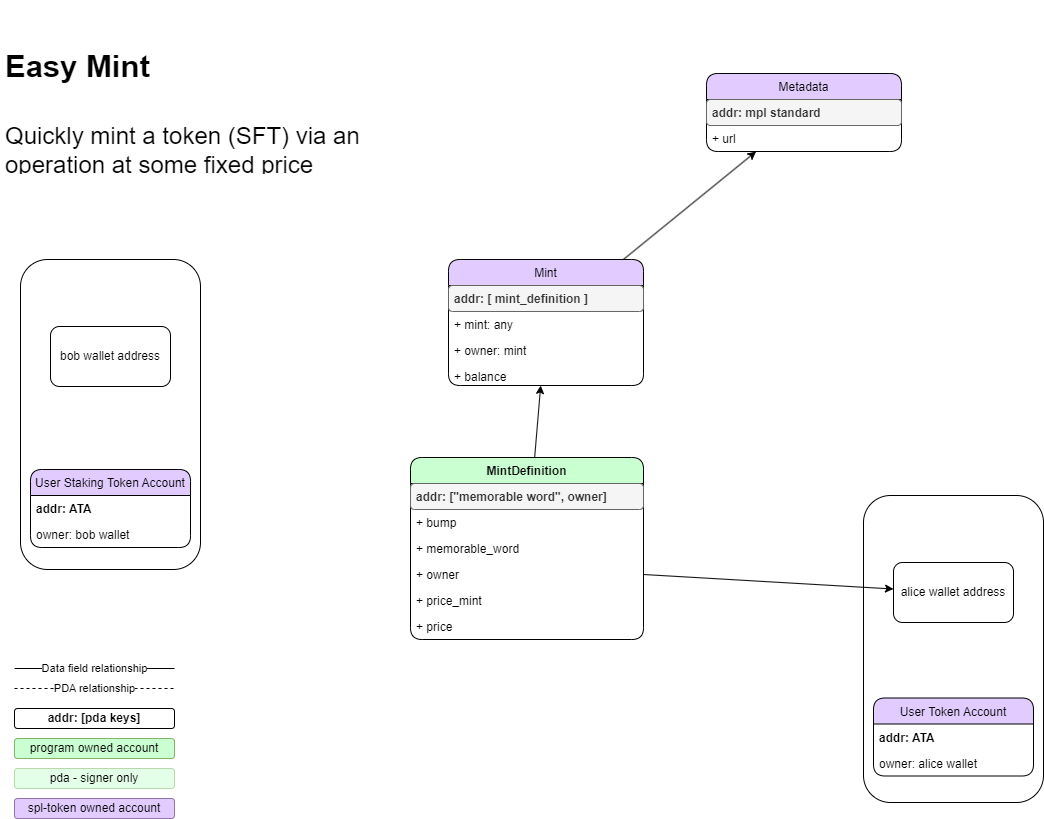

The diagram above was exported from draw.io. Its source (the exported page's mxGraphModel, read from the mxfile embedded in the PNG):
<mxGraphModel dx="2510" dy="1223" grid="0" gridSize="10" guides="1" tooltips="1" connect="1" arrows="1" fold="1" page="1" pageScale="1" pageWidth="1100" pageHeight="850" background="#FFFFFF" math="0" shadow="0">
  <root>
    <mxCell id="0" />
    <mxCell id="1" parent="0" />
    <mxCell id="0BA0G9iQ4xieSfGSE1BP-89" value="program owned account" style="rounded=1;whiteSpace=wrap;html=1;strokeColor=#82b366;fillColor=#C9FFD1;" parent="1" vertex="1">
      <mxGeometry x="-1072" y="740" width="160" height="20" as="geometry" />
    </mxCell>
    <mxCell id="0BA0G9iQ4xieSfGSE1BP-90" value="spl-token owned account" style="rounded=1;whiteSpace=wrap;html=1;strokeColor=#9673a6;fillColor=#E2CCFF;" parent="1" vertex="1">
      <mxGeometry x="-1072" y="800" width="160" height="20" as="geometry" />
    </mxCell>
    <mxCell id="0BA0G9iQ4xieSfGSE1BP-100" value="pda - signer only" style="rounded=1;whiteSpace=wrap;html=1;strokeColor=#82b366;fillColor=#C9FFD1;opacity=50;" parent="1" vertex="1">
      <mxGeometry x="-1072" y="770" width="160" height="20" as="geometry" />
    </mxCell>
    <mxCell id="R6ZFmRTsBVkU_AfDzacp-51" value="addr: [pda keys]" style="rounded=1;whiteSpace=wrap;html=1;fontStyle=1;" parent="1" vertex="1">
      <mxGeometry x="-1072" y="710" width="160" height="20" as="geometry" />
    </mxCell>
    <mxCell id="R6ZFmRTsBVkU_AfDzacp-52" value="PDA relationship" style="edgeStyle=none;rounded=1;orthogonalLoop=1;jettySize=auto;html=1;dashed=1;startArrow=none;startFill=0;endArrow=none;endFill=0;strokeColor=default;" parent="1" edge="1">
      <mxGeometry relative="1" as="geometry">
        <mxPoint x="-1072" y="690" as="sourcePoint" />
        <mxPoint x="-912" y="690" as="targetPoint" />
      </mxGeometry>
    </mxCell>
    <mxCell id="R6ZFmRTsBVkU_AfDzacp-53" value="Data field relationship" style="edgeStyle=none;rounded=1;orthogonalLoop=1;jettySize=auto;html=1;startArrow=none;startFill=0;endArrow=none;endFill=0;strokeColor=default;" parent="1" edge="1">
      <mxGeometry relative="1" as="geometry">
        <mxPoint x="-1072" y="670" as="sourcePoint" />
        <mxPoint x="-912" y="670" as="targetPoint" />
      </mxGeometry>
    </mxCell>
    <mxCell id="PoKfgTpjI7DDqX9cBAcy-12" style="rounded=0;orthogonalLoop=1;jettySize=auto;html=1;fontSize=31;" edge="1" parent="1" source="WFfSNPYYD2JWQYLJzGzY-1" target="PoKfgTpjI7DDqX9cBAcy-2">
      <mxGeometry relative="1" as="geometry" />
    </mxCell>
    <mxCell id="WFfSNPYYD2JWQYLJzGzY-1" value="MintDefinition" style="swimlane;fontStyle=1;childLayout=stackLayout;horizontal=1;startSize=26;fillColor=#C9FFD1;horizontalStack=0;resizeParent=1;resizeParentMax=0;resizeLast=0;collapsible=1;marginBottom=0;rounded=1;" parent="1" vertex="1">
      <mxGeometry x="-676" y="459" width="233" height="182" as="geometry" />
    </mxCell>
    <mxCell id="WFfSNPYYD2JWQYLJzGzY-2" value="addr: [&quot;memorable word&quot;, owner]" style="text;strokeColor=#666666;fillColor=#f5f5f5;align=left;verticalAlign=top;spacingLeft=4;spacingRight=4;overflow=hidden;rotatable=0;points=[[0,0.5],[1,0.5]];portConstraint=eastwest;fontStyle=1;fontColor=#333333;rounded=1;" parent="WFfSNPYYD2JWQYLJzGzY-1" vertex="1">
      <mxGeometry y="26" width="233" height="26" as="geometry" />
    </mxCell>
    <mxCell id="WFfSNPYYD2JWQYLJzGzY-7" value="+ bump" style="text;strokeColor=none;fillColor=none;align=left;verticalAlign=top;spacingLeft=4;spacingRight=4;overflow=hidden;rotatable=0;points=[[0,0.5],[1,0.5]];portConstraint=eastwest;rounded=1;" parent="WFfSNPYYD2JWQYLJzGzY-1" vertex="1">
      <mxGeometry y="52" width="233" height="26" as="geometry" />
    </mxCell>
    <mxCell id="PoKfgTpjI7DDqX9cBAcy-13" value="+ memorable_word" style="text;strokeColor=none;fillColor=none;align=left;verticalAlign=top;spacingLeft=4;spacingRight=4;overflow=hidden;rotatable=0;points=[[0,0.5],[1,0.5]];portConstraint=eastwest;rounded=1;" vertex="1" parent="WFfSNPYYD2JWQYLJzGzY-1">
      <mxGeometry y="78" width="233" height="26" as="geometry" />
    </mxCell>
    <mxCell id="WFfSNPYYD2JWQYLJzGzY-19" value="+ owner" style="text;strokeColor=none;fillColor=none;align=left;verticalAlign=top;spacingLeft=4;spacingRight=4;overflow=hidden;rotatable=0;points=[[0,0.5],[1,0.5]];portConstraint=eastwest;rounded=1;" parent="WFfSNPYYD2JWQYLJzGzY-1" vertex="1">
      <mxGeometry y="104" width="233" height="26" as="geometry" />
    </mxCell>
    <mxCell id="PoKfgTpjI7DDqX9cBAcy-15" value="+ price_mint" style="text;strokeColor=none;fillColor=none;align=left;verticalAlign=top;spacingLeft=4;spacingRight=4;overflow=hidden;rotatable=0;points=[[0,0.5],[1,0.5]];portConstraint=eastwest;rounded=1;" vertex="1" parent="WFfSNPYYD2JWQYLJzGzY-1">
      <mxGeometry y="130" width="233" height="26" as="geometry" />
    </mxCell>
    <mxCell id="PoKfgTpjI7DDqX9cBAcy-14" value="+ price" style="text;strokeColor=none;fillColor=none;align=left;verticalAlign=top;spacingLeft=4;spacingRight=4;overflow=hidden;rotatable=0;points=[[0,0.5],[1,0.5]];portConstraint=eastwest;rounded=1;" vertex="1" parent="WFfSNPYYD2JWQYLJzGzY-1">
      <mxGeometry y="156" width="233" height="26" as="geometry" />
    </mxCell>
    <mxCell id="WFfSNPYYD2JWQYLJzGzY-8" value="" style="group;rounded=1;" parent="1" vertex="1" connectable="0">
      <mxGeometry x="-223" y="497" width="180" height="307" as="geometry" />
    </mxCell>
    <mxCell id="IhlZJ2NObUeaOsvzoJM1-10" value="" style="rounded=1;whiteSpace=wrap;html=1;" parent="WFfSNPYYD2JWQYLJzGzY-8" vertex="1">
      <mxGeometry width="180" height="307" as="geometry" />
    </mxCell>
    <mxCell id="IhlZJ2NObUeaOsvzoJM1-11" value="alice wallet address" style="rounded=1;whiteSpace=wrap;html=1;" parent="WFfSNPYYD2JWQYLJzGzY-8" vertex="1">
      <mxGeometry x="30" y="67" width="120" height="60" as="geometry" />
    </mxCell>
    <mxCell id="IhlZJ2NObUeaOsvzoJM1-12" value="User Token Account" style="swimlane;fontStyle=0;childLayout=stackLayout;horizontal=1;startSize=26;fillColor=#E2CCFF;horizontalStack=0;resizeParent=1;resizeParentMax=0;resizeLast=0;collapsible=1;marginBottom=0;rounded=1;" parent="WFfSNPYYD2JWQYLJzGzY-8" vertex="1">
      <mxGeometry x="10" y="202.5" width="160" height="78" as="geometry" />
    </mxCell>
    <mxCell id="IhlZJ2NObUeaOsvzoJM1-13" value="addr: ATA" style="text;strokeColor=none;fillColor=none;align=left;verticalAlign=top;spacingLeft=4;spacingRight=4;overflow=hidden;rotatable=0;points=[[0,0.5],[1,0.5]];portConstraint=eastwest;fontStyle=1;rounded=1;" parent="IhlZJ2NObUeaOsvzoJM1-12" vertex="1">
      <mxGeometry y="26" width="160" height="26" as="geometry" />
    </mxCell>
    <mxCell id="IhlZJ2NObUeaOsvzoJM1-14" value="owner: alice wallet" style="text;strokeColor=none;fillColor=none;align=left;verticalAlign=top;spacingLeft=4;spacingRight=4;overflow=hidden;rotatable=0;points=[[0,0.5],[1,0.5]];portConstraint=eastwest;rounded=1;" parent="IhlZJ2NObUeaOsvzoJM1-12" vertex="1">
      <mxGeometry y="52" width="160" height="26" as="geometry" />
    </mxCell>
    <mxCell id="WFfSNPYYD2JWQYLJzGzY-9" value="" style="group;rounded=1;" parent="1" vertex="1" connectable="0">
      <mxGeometry x="-1066" y="261" width="180" height="310" as="geometry" />
    </mxCell>
    <mxCell id="0BA0G9iQ4xieSfGSE1BP-61" value="" style="rounded=1;whiteSpace=wrap;html=1;" parent="WFfSNPYYD2JWQYLJzGzY-9" vertex="1">
      <mxGeometry width="180" height="310" as="geometry" />
    </mxCell>
    <mxCell id="0BA0G9iQ4xieSfGSE1BP-18" value="bob wallet address" style="rounded=1;whiteSpace=wrap;html=1;" parent="WFfSNPYYD2JWQYLJzGzY-9" vertex="1">
      <mxGeometry x="30" y="67" width="120" height="60" as="geometry" />
    </mxCell>
    <mxCell id="0BA0G9iQ4xieSfGSE1BP-30" value="User Staking Token Account" style="swimlane;fontStyle=0;childLayout=stackLayout;horizontal=1;startSize=26;fillColor=#E2CCFF;horizontalStack=0;resizeParent=1;resizeParentMax=0;resizeLast=0;collapsible=1;marginBottom=0;rounded=1;" parent="WFfSNPYYD2JWQYLJzGzY-9" vertex="1">
      <mxGeometry x="10" y="210" width="160" height="78" as="geometry" />
    </mxCell>
    <mxCell id="0BA0G9iQ4xieSfGSE1BP-38" value="addr: ATA" style="text;strokeColor=none;fillColor=none;align=left;verticalAlign=top;spacingLeft=4;spacingRight=4;overflow=hidden;rotatable=0;points=[[0,0.5],[1,0.5]];portConstraint=eastwest;fontStyle=1;rounded=1;" parent="0BA0G9iQ4xieSfGSE1BP-30" vertex="1">
      <mxGeometry y="26" width="160" height="26" as="geometry" />
    </mxCell>
    <mxCell id="0BA0G9iQ4xieSfGSE1BP-31" value="owner: bob wallet" style="text;strokeColor=none;fillColor=none;align=left;verticalAlign=top;spacingLeft=4;spacingRight=4;overflow=hidden;rotatable=0;points=[[0,0.5],[1,0.5]];portConstraint=eastwest;rounded=1;" parent="0BA0G9iQ4xieSfGSE1BP-30" vertex="1">
      <mxGeometry y="52" width="160" height="26" as="geometry" />
    </mxCell>
    <mxCell id="PoKfgTpjI7DDqX9cBAcy-1" value="&lt;h1 style=&quot;&quot;&gt;&lt;font style=&quot;font-size: 31px;&quot;&gt;Easy Mint&lt;/font&gt;&lt;br&gt;&lt;/h1&gt;&lt;p&gt;Quickly mint a token (SFT) via an operation at some fixed price&lt;/p&gt;" style="text;html=1;strokeColor=none;fillColor=none;spacing=5;spacingTop=-20;whiteSpace=wrap;overflow=hidden;rounded=0;fontSize=24;" vertex="1" parent="1">
      <mxGeometry x="-1086" y="12" width="431" height="164" as="geometry" />
    </mxCell>
    <mxCell id="PoKfgTpjI7DDqX9cBAcy-23" style="edgeStyle=none;rounded=0;orthogonalLoop=1;jettySize=auto;html=1;fontSize=31;" edge="1" parent="1" source="PoKfgTpjI7DDqX9cBAcy-2" target="PoKfgTpjI7DDqX9cBAcy-18">
      <mxGeometry relative="1" as="geometry" />
    </mxCell>
    <mxCell id="PoKfgTpjI7DDqX9cBAcy-2" value="Mint" style="swimlane;fontStyle=0;childLayout=stackLayout;horizontal=1;startSize=26;fillColor=#E2CCFF;horizontalStack=0;resizeParent=1;resizeParentMax=0;resizeLast=0;collapsible=1;marginBottom=0;rounded=1;" vertex="1" parent="1">
      <mxGeometry x="-638" y="261" width="195" height="126" as="geometry" />
    </mxCell>
    <mxCell id="PoKfgTpjI7DDqX9cBAcy-3" value="addr: [ mint_definition ]" style="text;strokeColor=#666666;fillColor=#f5f5f5;align=left;verticalAlign=top;spacingLeft=4;spacingRight=4;overflow=hidden;rotatable=0;points=[[0,0.5],[1,0.5]];portConstraint=eastwest;fontStyle=1;fontColor=#333333;rounded=1;" vertex="1" parent="PoKfgTpjI7DDqX9cBAcy-2">
      <mxGeometry y="26" width="195" height="26" as="geometry" />
    </mxCell>
    <mxCell id="PoKfgTpjI7DDqX9cBAcy-4" value="+ mint: any" style="text;strokeColor=none;fillColor=none;align=left;verticalAlign=top;spacingLeft=4;spacingRight=4;overflow=hidden;rotatable=0;points=[[0,0.5],[1,0.5]];portConstraint=eastwest;fontStyle=0;rounded=1;" vertex="1" parent="PoKfgTpjI7DDqX9cBAcy-2">
      <mxGeometry y="52" width="195" height="26" as="geometry" />
    </mxCell>
    <mxCell id="PoKfgTpjI7DDqX9cBAcy-5" value="+ owner: mint" style="text;strokeColor=none;fillColor=none;align=left;verticalAlign=top;spacingLeft=4;spacingRight=4;overflow=hidden;rotatable=0;points=[[0,0.5],[1,0.5]];portConstraint=eastwest;fontStyle=0;rounded=1;" vertex="1" parent="PoKfgTpjI7DDqX9cBAcy-2">
      <mxGeometry y="78" width="195" height="26" as="geometry" />
    </mxCell>
    <mxCell id="PoKfgTpjI7DDqX9cBAcy-6" value="+ balance" style="text;strokeColor=none;fillColor=none;align=left;verticalAlign=top;spacingLeft=4;spacingRight=4;overflow=hidden;rotatable=0;points=[[0,0.5],[1,0.5]];portConstraint=eastwest;fontStyle=0;rounded=1;" vertex="1" parent="PoKfgTpjI7DDqX9cBAcy-2">
      <mxGeometry y="104" width="195" height="22" as="geometry" />
    </mxCell>
    <mxCell id="PoKfgTpjI7DDqX9cBAcy-16" style="edgeStyle=none;rounded=0;orthogonalLoop=1;jettySize=auto;html=1;fontSize=31;exitX=1;exitY=0.5;exitDx=0;exitDy=0;" edge="1" parent="1" source="WFfSNPYYD2JWQYLJzGzY-19" target="IhlZJ2NObUeaOsvzoJM1-11">
      <mxGeometry relative="1" as="geometry" />
    </mxCell>
    <mxCell id="PoKfgTpjI7DDqX9cBAcy-18" value="Metadata" style="swimlane;fontStyle=0;childLayout=stackLayout;horizontal=1;startSize=26;fillColor=#E2CCFF;horizontalStack=0;resizeParent=1;resizeParentMax=0;resizeLast=0;collapsible=1;marginBottom=0;rounded=1;" vertex="1" parent="1">
      <mxGeometry x="-380" y="75" width="195" height="78" as="geometry" />
    </mxCell>
    <mxCell id="PoKfgTpjI7DDqX9cBAcy-19" value="addr: mpl standard" style="text;strokeColor=#666666;fillColor=#f5f5f5;align=left;verticalAlign=top;spacingLeft=4;spacingRight=4;overflow=hidden;rotatable=0;points=[[0,0.5],[1,0.5]];portConstraint=eastwest;fontStyle=1;fontColor=#333333;rounded=1;" vertex="1" parent="PoKfgTpjI7DDqX9cBAcy-18">
      <mxGeometry y="26" width="195" height="26" as="geometry" />
    </mxCell>
    <mxCell id="PoKfgTpjI7DDqX9cBAcy-21" value="+ url" style="text;strokeColor=none;fillColor=none;align=left;verticalAlign=top;spacingLeft=4;spacingRight=4;overflow=hidden;rotatable=0;points=[[0,0.5],[1,0.5]];portConstraint=eastwest;fontStyle=0;rounded=1;" vertex="1" parent="PoKfgTpjI7DDqX9cBAcy-18">
      <mxGeometry y="52" width="195" height="26" as="geometry" />
    </mxCell>
  </root>
</mxGraphModel>